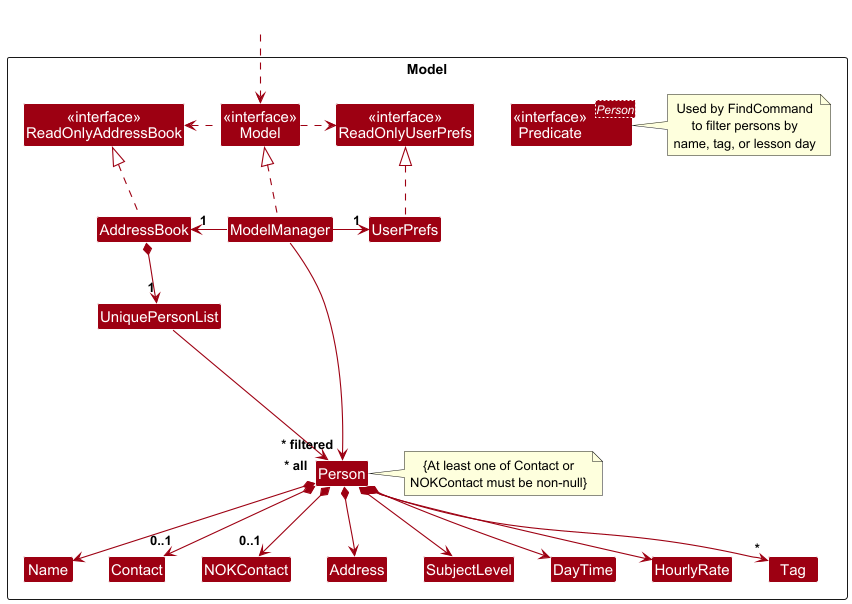

The diagram above was rendered by PlantUML. Its source (embedded in the PNG):
@startuml
!include style.puml
skinparam arrowThickness 1.1
skinparam arrowColor MODEL_COLOR
skinparam classBackgroundColor MODEL_COLOR

Package Model as ModelPackage <<Rectangle>>{
Class "<<interface>>\nReadOnlyAddressBook" as ReadOnlyAddressBook
Class "<<interface>>\nReadOnlyUserPrefs" as ReadOnlyUserPrefs
Class "<<interface>>\nModel" as Model
Class AddressBook
Class ModelManager
Class UserPrefs

Class UniquePersonList
Class Person
note right
{At least one of Contact or
NOKContact must be non-null}
end note
Class Address
Class Name
Class Contact
Class NOKContact
Class SubjectLevel
Class DayTime
Class HourlyRate
Class Tag
Class "<<interface>>\nPredicate<Person>" as Predicate
note right of Predicate: Used by FindCommand\nto filter persons by\nname, tag, or lesson day

Class I #FFFFFF
}

Class HiddenOutside #FFFFFF
HiddenOutside ..> Model

AddressBook .up.|> ReadOnlyAddressBook

ModelManager .up.|> Model
Model .right.> ReadOnlyUserPrefs
Model .left.> ReadOnlyAddressBook
ModelManager -left-> "1" AddressBook
ModelManager -right-> "1" UserPrefs
UserPrefs .up.|> ReadOnlyUserPrefs

AddressBook *--> "1" UniquePersonList
UniquePersonList --> "~* all" Person
Person *--> Name
Person *--> "0..1" Contact
Person *--> "0..1" NOKContact
Person *--> Address
Person *--> SubjectLevel
Person *--> DayTime
Person *--> HourlyRate
Person *--> "*" Tag

Person -[hidden]up--> I
UniquePersonList -[hidden]right-> I

Name -[hidden]right-> Contact
Contact -[hidden]right-> NOKContact
NOKContact -[hidden]right-> Address
Address -[hidden]right-> SubjectLevel
SubjectLevel -[hidden]right-> DayTime
DayTime -[hidden]right-> HourlyRate

ModelManager --> "~* filtered" Person
@enduml